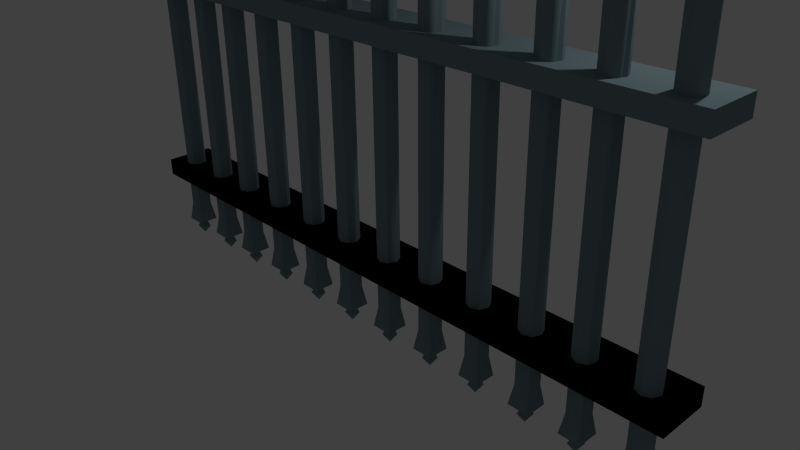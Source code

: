 # Source: MetalGate.blend  (saved by Blender 2.79.0; exported with 4.5.12 LTS)
import bpy
from mathutils import Matrix  # noqa: F401  (used for matrix-valued properties, if any)

bpy.ops.wm.read_factory_settings(use_empty=True)
scene = bpy.context.scene
scene.name = 'Scene'

# ---- collections
col_collection_1 = bpy.data.collections.new('Collection 1'); scene.collection.children.link(col_collection_1)

# ---- materials (node trees are filled in below, after node groups)
mat_material = bpy.data.materials.new('Material')
mat_material.alpha_threshold = 0.0
mat_material.use_transparent_shadow = False
mat_material.diffuse_color = (0.1981, 0.2789, 0.3005, 1.0)
mat_material.roughness = 0.5
mat_material.line_color = (0.0, 0.0, 0.0, 1.0)

# ---- material node trees

# ---- world
world_world = bpy.data.worlds.new('World'); scene.world = world_world
world_world.color = (0.05088, 0.05088, 0.05088)
world_world.use_sun_shadow = False
world_world.sun_shadow_jitter_overblur = 0.0
world_world.cycles.sampling_method = 'NONE'
world_world.cycles.sample_map_resolution = 256

# ---- cameras
cam_camera = bpy.data.cameras.new('Camera')
cam_camera.clip_end = 100.0
cam_camera.lens = 35.0
cam_camera.sensor_width = 32.0
cam_camera.sensor_height = 18.0
cam_camera.ortho_scale = 7.314
cam_camera.dof.focus_distance = 0.0
cam_camera.dof.aperture_fstop = 128.0

# ---- lights
light_lamp = bpy.data.lights.new('Lamp', 'POINT')
light_lamp.transmission_factor = 0.0
light_lamp.cutoff_distance = 30.0
light_lamp.energy = 100.0
light_lamp.shadow_buffer_clip_start = 1.001
light_lamp.shadow_soft_size = 0.1
light_lamp.shadow_maximum_resolution = 0.006
light_lamp.use_absolute_resolution = True
light_lamp.cycles.use_multiple_importance_sampling = False

# ---- meshes
me_cube = bpy.data.meshes.new('Cube')
me_cube.from_pydata([(-0.556, -1.0, -1.0), (-0.556, 1.0, -1.0), (-0.556, -1.0, 1.0), (-0.556, 1.0, 1.0), (1.788e-07, 1.0, -1.0), (0.0, -1.0, -1.0), (2.384e-07, 1.0, 1.0), (-5.364e-07, -1.0, 1.0), (-0.04701, 0.1789, -5.241), (-0.04728, 0.1781, 52.37), (-0.03448, 0.04956, -4.797), (-0.04371, 0.1699, 52.37), (-0.04028, 0.1457, 52.37), (-0.03712, 0.1065, 52.37), (-0.03435, 0.05368, 52.37), (-0.03208, -0.01067, 52.37), (-0.03039, -0.08408, 52.37), (-0.02935, -0.1637, 52.37), (-0.0287, -0.2464, -5.241), (-0.029, -0.2466, 52.37), (-0.03448, -0.5427, -4.797), (-0.02935, -0.3294, 52.37), (-0.03039, -0.4091, 52.37), (-0.03208, -0.4825, 52.37), (-0.03435, -0.5469, 52.37), (-0.03712, -0.5997, 52.37), (-0.04028, -0.6389, 52.37), (-0.04371, -0.6631, 52.37), (-0.04701, -0.6717, -5.241), (-0.04728, -0.6712, 52.37), (-0.05998, -0.5427, -4.797), (-0.05084, -0.6631, 52.37), (-0.05427, -0.6389, 52.37), (-0.05743, -0.5997, 52.37), (-0.0602, -0.5469, 52.37), (-0.06247, -0.4825, 52.37), (-0.06416, -0.4091, 52.37), (-0.0652, -0.3294, 52.37), (-0.06531, -0.2464, -5.241), (-0.06555, -0.2466, 52.37), (-0.05998, 0.04956, -4.797), (-0.0652, -0.1637, 52.37), (-0.06416, -0.08408, 52.37), (-0.06247, -0.01067, 52.37), (-0.0602, 0.05368, 52.37), (-0.05743, 0.1065, 52.37), (-0.05427, 0.1457, 52.37), (-0.05084, 0.1699, 52.37), (-0.06523, -0.6719, -7.03), (-0.06523, 0.1792, -7.03), (-0.0286, -0.6719, -7.03), (-0.1229, 2.293, -7.296), (-0.0286, 0.1792, -7.03), (-0.06523, -0.2463, -7.03), (-0.04692, 0.1792, -7.03), (-0.0286, -0.2463, -7.03), (-0.04692, -0.6719, -7.03), (-0.04692, -0.2463, -4.652), (-0.0508, -0.1765, -7.03), (-0.0508, -0.3161, -7.03), (-0.04479, -0.3161, -7.03), (-0.04479, -0.1765, -7.03), (-0.04692, -0.2463, -9.067), (-0.05567, -0.04308, -8.127), (-0.05567, -0.4496, -8.127), (-0.03817, -0.4496, -8.127), (-0.03817, -0.04308, -8.127), (-0.1388, 0.1789, -5.241), (-0.1391, 0.1781, 52.37), (-0.1263, 0.04956, -4.797), (-0.1355, 0.1699, 52.37), (-0.1321, 0.1457, 52.37), (-0.1289, 0.1065, 52.37), (-0.1262, 0.05368, 52.37), (-0.1239, -0.01067, 52.37), (-0.1222, -0.08408, 52.37), (-0.1212, -0.1637, 52.37), (-0.1205, -0.2464, -5.241), (-0.1208, -0.2466, 52.37), (-0.1263, -0.5427, -4.797), (-0.1212, -0.3294, 52.37), (-0.1222, -0.4091, 52.37), (-0.1239, -0.4825, 52.37), (-0.1262, -0.5469, 52.37), (-0.1289, -0.5997, 52.37), (-0.1321, -0.6389, 52.37), (-0.1355, -0.6631, 52.37), (-0.1388, -0.6717, -5.241), (-0.1391, -0.6712, 52.37), (-0.1518, -0.5427, -4.797), (-0.1427, -0.6631, 52.37), (-0.1461, -0.6389, 52.37), (-0.1492, -0.5997, 52.37), (-0.152, -0.5469, 52.37), (-0.1543, -0.4825, 52.37), (-0.156, -0.4091, 52.37), (-0.157, -0.3294, 52.37), (-0.1571, -0.2464, -5.241), (-0.1574, -0.2466, 52.37), (-0.1518, 0.04956, -4.797), (-0.157, -0.1637, 52.37), (-0.156, -0.08408, 52.37), (-0.1543, -0.01067, 52.37), (-0.152, 0.05368, 52.37), (-0.1492, 0.1065, 52.37), (-0.1461, 0.1457, 52.37), (-0.1427, 0.1699, 52.37), (-0.157, -0.6719, -7.03), (-0.157, 0.1792, -7.03), (-0.1204, -0.6719, -7.03), (-0.1204, 0.1792, -7.03), (-0.157, -0.2463, -7.03), (-0.1387, 0.1792, -7.03), (-0.1204, -0.2463, -7.03), (-0.1387, -0.6719, -7.03), (-0.1426, -0.1765, -7.03), (-0.1426, -0.3161, -7.03), (-0.1366, -0.3161, -7.03), (-0.1366, -0.1765, -7.03), (-0.1387, -0.2463, -9.067), (-0.1475, -0.04308, -8.127), (-0.1475, -0.4496, -8.127), (-0.13, -0.4496, -8.127), (-0.13, -0.04308, -8.127), (-0.2347, 0.1789, -5.241), (-0.2349, 0.1781, 52.37), (-0.2222, 0.04956, -4.797), (-0.2314, 0.1699, 52.37), (-0.2279, 0.1457, 52.37), (-0.2248, 0.1065, 52.37), (-0.222, 0.05368, 52.37), (-0.2197, -0.01067, 52.37), (-0.2181, -0.08408, 52.37), (-0.217, -0.1637, 52.37), (-0.2164, -0.2464, -5.241), (-0.2167, -0.2466, 52.37), (-0.2222, -0.5427, -4.797), (-0.217, -0.3294, 52.37), (-0.2181, -0.4091, 52.37), (-0.2197, -0.4825, 52.37), (-0.222, -0.5469, 52.37), (-0.2248, -0.5997, 52.37), (-0.2279, -0.6389, 52.37), (-0.2314, -0.6631, 52.37), (-0.2347, -0.6717, -5.241), (-0.2349, -0.6712, 52.37), (-0.2476, -0.5427, -4.797), (-0.2385, -0.6631, 52.37), (-0.2419, -0.6389, 52.37), (-0.2451, -0.5997, 52.37), (-0.2479, -0.5469, 52.37), (-0.2501, -0.4825, 52.37), (-0.2518, -0.4091, 52.37), (-0.2529, -0.3294, 52.37), (-0.253, -0.2464, -5.241), (-0.2532, -0.2466, 52.37), (-0.2476, 0.04956, -4.797), (-0.2529, -0.1637, 52.37), (-0.2518, -0.08408, 52.37), (-0.2501, -0.01067, 52.37), (-0.2479, 0.05368, 52.37), (-0.2451, 0.1065, 52.37), (-0.2419, 0.1457, 52.37), (-0.2385, 0.1699, 52.37), (-0.2529, -0.6719, -7.03), (-0.2529, 0.1792, -7.03), (-0.2163, -0.6719, -7.03), (-0.2163, 0.1792, -7.03), (-0.2529, -0.2463, -7.03), (-0.2346, 0.1792, -7.03), (-0.2163, -0.2463, -7.03), (-0.2346, -0.6719, -7.03), (-0.2385, -0.1765, -7.03), (-0.2385, -0.3161, -7.03), (-0.2325, -0.3161, -7.03), (-0.2325, -0.1765, -7.03), (-0.2346, -0.2463, -9.067), (-0.2433, -0.04308, -8.127), (-0.2433, -0.4496, -8.127), (-0.2258, -0.4496, -8.127), (-0.2258, -0.04308, -8.127), (-0.3297, 0.1789, -5.241), (-0.3299, 0.1781, 52.37), (-0.3172, 0.04956, -4.797), (-0.3264, 0.1699, 52.37), (-0.323, 0.1457, 52.37), (-0.3198, 0.1065, 52.37), (-0.317, 0.05368, 52.37), (-0.3148, -0.01067, 52.37), (-0.3131, -0.08408, 52.37), (-0.312, -0.1637, 52.37), (-0.3114, -0.2464, -5.241), (-0.3117, -0.2466, 52.37), (-0.3172, -0.5427, -4.797), (-0.312, -0.3294, 52.37), (-0.3131, -0.4091, 52.37), (-0.3148, -0.4825, 52.37), (-0.317, -0.5469, 52.37), (-0.3198, -0.5997, 52.37), (-0.323, -0.6389, 52.37), (-0.3264, -0.6631, 52.37), (-0.3297, -0.6717, -5.241), (-0.3299, -0.6712, 52.37), (-0.3427, -0.5427, -4.797), (-0.3335, -0.6631, 52.37), (-0.3369, -0.6389, 52.37), (-0.3401, -0.5997, 52.37), (-0.3429, -0.5469, 52.37), (-0.3451, -0.4825, 52.37), (-0.3468, -0.4091, 52.37), (-0.3479, -0.3294, 52.37), (-0.348, -0.2464, -5.241), (-0.3482, -0.2466, 52.37), (-0.3427, 0.04956, -4.797), (-0.3479, -0.1637, 52.37), (-0.3468, -0.08408, 52.37), (-0.3451, -0.01067, 52.37), (-0.3429, 0.05368, 52.37), (-0.3401, 0.1065, 52.37), (-0.3369, 0.1457, 52.37), (-0.3335, 0.1699, 52.37), (-0.3479, -0.6719, -7.03), (-0.3479, 0.1792, -7.03), (-0.3113, -0.6719, -7.03), (-0.3113, 0.1792, -7.03), (-0.3479, -0.2463, -7.03), (-0.3296, 0.1792, -7.03), (-0.3113, -0.2463, -7.03), (-0.3296, -0.6719, -7.03), (-0.3335, -0.1765, -7.03), (-0.3335, -0.3161, -7.03), (-0.3275, -0.3161, -7.03), (-0.3275, -0.1765, -7.03), (-0.3296, -0.2463, -9.067), (-0.3383, -0.04308, -8.127), (-0.3383, -0.4496, -8.127), (-0.3208, -0.4496, -8.127), (-0.3208, -0.04308, -8.127), (-0.5116, 0.1789, -5.241), (-0.5119, 0.1781, 52.37), (-0.4991, 0.04956, -4.797), (-0.5083, 0.1699, 52.37), (-0.5049, 0.1457, 52.37), (-0.5017, 0.1065, 52.37), (-0.4989, 0.05368, 52.37), (-0.4967, -0.01067, 52.37), (-0.495, -0.08408, 52.37), (-0.4939, -0.1637, 52.37), (-0.4933, -0.2464, -5.241), (-0.4936, -0.2466, 52.37), (-0.4991, -0.5427, -4.797), (-0.4939, -0.3294, 52.37), (-0.495, -0.4091, 52.37), (-0.4967, -0.4825, 52.37), (-0.4989, -0.5469, 52.37), (-0.5017, -0.5997, 52.37), (-0.5049, -0.6389, 52.37), (-0.5083, -0.6631, 52.37), (-0.5116, -0.6717, -5.241), (-0.5119, -0.6712, 52.37), (-0.5246, -0.5427, -4.797), (-0.5154, -0.6631, 52.37), (-0.5189, -0.6389, 52.37), (-0.522, -0.5997, 52.37), (-0.5248, -0.5469, 52.37), (-0.5271, -0.4825, 52.37), (-0.5288, -0.4091, 52.37), (-0.5298, -0.3294, 52.37), (-0.5299, -0.2464, -5.241), (-0.5301, -0.2466, 52.37), (-0.5246, 0.04956, -4.797), (-0.5298, -0.1637, 52.37), (-0.5288, -0.08408, 52.37), (-0.5271, -0.01067, 52.37), (-0.5248, 0.05368, 52.37), (-0.522, 0.1065, 52.37), (-0.5189, 0.1457, 52.37), (-0.5154, 0.1699, 52.37), (-0.5298, -0.6719, -7.03), (-0.5298, 0.1792, -7.03), (-0.4932, -0.6719, -7.03), (-0.4932, 0.1792, -7.03), (-0.5298, -0.2463, -7.03), (-0.5115, 0.1792, -7.03), (-0.4932, -0.2463, -7.03), (-0.5115, -0.6719, -7.03), (-0.5154, -0.1765, -7.03), (-0.5154, -0.3161, -7.03), (-0.5094, -0.3161, -7.03), (-0.5094, -0.1765, -7.03), (-0.5115, -0.2463, -9.067), (-0.5203, -0.04308, -8.127), (-0.5203, -0.4496, -8.127), (-0.5028, -0.4496, -8.127), (-0.5028, -0.04308, -8.127), (-0.4174, 0.1789, -5.241), (-0.4177, 0.1781, 52.37), (-0.4049, 0.04956, -4.797), (-0.4141, 0.1699, 52.37), (-0.4107, 0.1457, 52.37), (-0.4075, 0.1065, 52.37), (-0.4047, 0.05368, 52.37), (-0.4025, -0.01067, 52.37), (-0.4008, -0.08408, 52.37), (-0.3997, -0.1637, 52.37), (-0.3991, -0.2464, -5.241), (-0.3994, -0.2466, 52.37), (-0.4049, -0.5427, -4.797), (-0.3997, -0.3294, 52.37), (-0.4008, -0.4091, 52.37), (-0.4025, -0.4825, 52.37), (-0.4047, -0.5469, 52.37), (-0.4075, -0.5997, 52.37), (-0.4107, -0.6389, 52.37), (-0.4141, -0.6631, 52.37), (-0.4174, -0.6717, -5.241), (-0.4177, -0.6712, 52.37), (-0.4304, -0.5427, -4.797), (-0.4212, -0.6631, 52.37), (-0.4247, -0.6389, 52.37), (-0.4278, -0.5997, 52.37), (-0.4306, -0.5469, 52.37), (-0.4329, -0.4825, 52.37), (-0.4345, -0.4091, 52.37), (-0.4356, -0.3294, 52.37), (-0.4357, -0.2464, -5.241), (-0.4359, -0.2466, 52.37), (-0.4304, 0.04956, -4.797), (-0.4356, -0.1637, 52.37), (-0.4345, -0.08408, 52.37), (-0.4329, -0.01067, 52.37), (-0.4306, 0.05368, 52.37), (-0.4278, 0.1065, 52.37), (-0.4247, 0.1457, 52.37), (-0.4212, 0.1699, 52.37), (-0.4356, -0.6719, -7.03), (-0.4356, 0.1792, -7.03), (-0.399, -0.6719, -7.03), (-0.399, 0.1792, -7.03), (-0.4356, -0.2463, -7.03), (-0.4173, 0.1792, -7.03), (-0.399, -0.2463, -7.03), (-0.4173, -0.6719, -7.03), (-0.4212, -0.1765, -7.03), (-0.4212, -0.3161, -7.03), (-0.4152, -0.3161, -7.03), (-0.4152, -0.1765, -7.03), (-0.4173, -0.2463, -9.067), (-0.4261, -0.04308, -8.127), (-0.4261, -0.4496, -8.127), (-0.4086, -0.4496, -8.127), (-0.4086, -0.04308, -8.127), (-0.556, -1.0, -1.0), (-0.556, 1.0, -1.0), (-0.556, -1.0, 1.0), (-0.556, 1.0, 1.0), (1.788e-07, 1.0, -1.0), (0.0, -1.0, -1.0), (2.384e-07, 1.0, 1.0), (-5.364e-07, -1.0, 1.0), (-0.556, -1.0, 50.98), (-0.556, 1.0, 50.98), (-0.556, -1.0, 52.98), (-0.556, 1.0, 52.98), (1.788e-07, 1.0, 50.98), (0.0, -1.0, 50.98), (2.384e-07, 1.0, 52.98), (-5.364e-07, -1.0, 52.98), (-0.556, -1.0, 23.04), (-0.556, 1.0, 23.04), (-0.556, -1.0, 25.04), (-0.556, 1.0, 25.04), (1.788e-07, 1.0, 23.04), (0.0, -1.0, 23.04), (2.384e-07, 1.0, 25.04), (-5.364e-07, -1.0, 25.04)], [], [(4, 5, 0, 1), (6, 3, 2, 7), (5, 7, 2, 0), (0, 2, 3, 1), (6, 4, 1, 3), (8, 9, 11, 10), (18, 19, 21, 20), (20, 18, 57, 28), (30, 37, 39, 38), (28, 29, 31, 30), (38, 30, 28, 57), (40, 38, 57, 8), (40, 46, 47), (40, 47, 9, 8), (38, 39, 41, 40), (8, 10, 18, 20, 28, 30, 38, 40), (10, 8, 57, 18), (8, 10, 52, 54), (38, 40, 49, 53), (10, 17, 19, 18), (10, 16, 17), (30, 36, 37), (10, 15, 16), (30, 35, 36), (40, 45, 46), (54, 52, 61, 58, 49), (10, 14, 15), (40, 44, 45), (30, 34, 35), (120, 123, 119), (30, 33, 34), (30, 32, 33), (40, 43, 44), (30, 31, 32), (10, 13, 14), (10, 12, 13), (40, 42, 43), (40, 41, 42), (10, 11, 12), (63, 66, 62), (53, 49, 58, 59, 48), (56, 48, 59, 60, 50), (62, 65, 64), (55, 50, 60, 61, 52), (62, 66, 65), (59, 58, 63, 64), (63, 62, 64), (58, 61, 66, 63), (60, 65, 66, 61), (20, 21, 22), (20, 22, 23), (20, 23, 24), (20, 24, 25), (20, 25, 26), (20, 26, 27), (20, 27, 29, 28), (18, 20, 50, 55), (30, 38, 53, 48), (10, 18, 55, 52), (67, 68, 70, 69), (77, 78, 80, 79), (77, 79, 109, 113), (89, 96, 98, 97), (87, 88, 90, 89), (97, 99, 108, 111), (79, 87, 114, 109), (99, 105, 106), (99, 106, 68, 67), (97, 98, 100, 99), (67, 69, 77, 79, 87, 89, 97, 99), (67, 69, 110, 112), (89, 97, 111, 107), (69, 76, 78, 77), (69, 75, 76), (89, 95, 96), (69, 74, 75), (89, 94, 95), (99, 104, 105), (69, 73, 74), (99, 103, 104), (89, 93, 94), (120, 119, 121), (112, 110, 118, 115, 108), (89, 92, 93), (89, 91, 92), (99, 102, 103), (89, 90, 91), (69, 72, 73), (69, 71, 72), (99, 101, 102), (99, 100, 101), (69, 70, 71), (116, 115, 120, 121), (20, 28, 56, 50), (40, 8, 54, 49), (28, 30, 48, 56), (111, 108, 115, 116, 107), (114, 107, 116, 117, 109), (119, 122, 121), (113, 109, 117, 118, 110), (117, 116, 121, 122), (119, 123, 122), (115, 118, 123, 120), (117, 122, 123, 118), (176, 179, 178), (79, 80, 81), (79, 81, 82), (79, 82, 83), (79, 83, 84), (79, 84, 85), (79, 85, 86), (79, 86, 88, 87), (99, 67, 112, 108), (69, 77, 113, 110), (87, 89, 107, 114), (124, 125, 127, 126), (134, 135, 137, 136), (136, 144, 171, 166), (146, 153, 155, 154), (144, 145, 147, 146), (134, 136, 166, 170), (154, 156, 165, 168), (156, 162, 163), (156, 163, 125, 124), (154, 155, 157, 156), (124, 126, 134, 136, 144, 146, 154, 156), (144, 146, 164, 171), (146, 154, 168, 164), (126, 133, 135, 134), (126, 132, 133), (146, 152, 153), (126, 131, 132), (146, 151, 152), (156, 161, 162), (126, 130, 131), (156, 160, 161), (146, 150, 151), (177, 176, 178), (169, 167, 175, 172, 165), (146, 149, 150), (146, 148, 149), (156, 159, 160), (146, 147, 148), (126, 129, 130), (126, 128, 129), (156, 158, 159), (156, 157, 158), (126, 127, 128), (173, 172, 177, 178), (168, 165, 172, 173, 164), (171, 164, 173, 174, 166), (174, 179, 180, 175), (170, 166, 174, 175, 167), (176, 180, 179), (229, 232, 237, 234), (172, 175, 180, 177), (177, 180, 176), (174, 173, 178, 179), (136, 137, 138), (136, 138, 139), (136, 139, 140), (136, 140, 141), (136, 141, 142), (136, 142, 143), (136, 143, 145, 144), (126, 134, 170, 167), (156, 124, 169, 165), (181, 182, 184, 183), (191, 192, 194, 193), (203, 210, 212, 211), (201, 202, 204, 203), (191, 193, 223, 227), (211, 213, 222, 225), (213, 219, 220), (213, 220, 182, 181), (211, 212, 214, 213), (181, 183, 191, 193, 201, 203, 211, 213), (193, 201, 228, 223), (183, 191, 227, 224), (183, 190, 192, 191), (183, 189, 190), (203, 209, 210), (183, 188, 189), (203, 208, 209), (213, 218, 219), (183, 187, 188), (213, 217, 218), (203, 207, 208), (231, 230, 235, 236), (226, 224, 232, 229, 222), (203, 206, 207), (203, 205, 206), (213, 216, 217), (203, 204, 205), (183, 186, 187), (183, 185, 186), (213, 215, 216), (213, 214, 215), (183, 184, 185), (234, 237, 233), (124, 126, 167, 169), (225, 222, 229, 230, 221), (233, 236, 235), (227, 223, 231, 232, 224), (345, 344, 349, 350), (230, 229, 234, 235), (234, 233, 235), (231, 236, 237, 232), (233, 237, 236), (193, 194, 195), (193, 195, 196), (193, 196, 197), (193, 197, 198), (193, 198, 199), (193, 199, 200), (193, 200, 202, 201), (201, 203, 221, 228), (203, 211, 225, 221), (213, 181, 226, 222), (238, 239, 241, 240), (248, 249, 251, 250), (250, 258, 285, 280), (248, 250, 280, 284), (260, 267, 269, 268), (258, 259, 261, 260), (258, 260, 278, 285), (270, 276, 277), (270, 277, 239, 238), (268, 269, 271, 270), (238, 240, 248, 250, 258, 260, 268, 270), (238, 240, 281, 283), (240, 248, 284, 281), (240, 247, 249, 248), (240, 246, 247), (260, 266, 267), (240, 245, 246), (260, 265, 266), (270, 275, 276), (240, 244, 245), (270, 274, 275), (260, 264, 265), (291, 290, 292), (283, 281, 289, 286, 279), (260, 263, 264), (260, 262, 263), (270, 273, 274), (260, 261, 262), (240, 243, 244), (240, 242, 243), (270, 272, 273), (270, 271, 272), (240, 241, 242), (291, 294, 290), (282, 279, 286, 287, 278), (285, 278, 287, 288, 280), (287, 286, 291, 292), (284, 280, 288, 289, 281), (290, 294, 293), (290, 293, 292), (286, 289, 294, 291), (288, 293, 294, 289), (250, 251, 252), (250, 252, 253), (250, 253, 254), (250, 254, 255), (250, 255, 256), (250, 256, 257), (250, 257, 259, 258), (270, 238, 283, 279), (260, 268, 282, 278), (295, 296, 298, 297), (305, 306, 308, 307), (307, 315, 342, 337), (317, 324, 326, 325), (315, 316, 318, 317), (305, 307, 337, 341), (325, 327, 336, 339), (327, 333, 334), (327, 334, 296, 295), (325, 326, 328, 327), (295, 297, 305, 307, 315, 317, 325, 327), (315, 317, 335, 342), (317, 325, 339, 335), (297, 304, 306, 305), (297, 303, 304), (317, 323, 324), (297, 302, 303), (317, 322, 323), (327, 332, 333), (181, 183, 224, 226), (297, 301, 302), (327, 331, 332), (317, 321, 322), (343, 346, 351, 348), (317, 320, 321), (317, 319, 320), (327, 330, 331), (317, 318, 319), (297, 300, 301), (297, 299, 300), (327, 329, 330), (327, 328, 329), (297, 298, 299), (348, 351, 347), (335, 339, 336, 343, 344), (342, 335, 344, 345, 337), (347, 350, 349), (341, 337, 345, 346, 338), (344, 343, 348, 349), (336, 340, 338, 346, 343), (288, 287, 292, 293), (348, 347, 349), (345, 350, 351, 346), (347, 351, 350), (307, 308, 309), (307, 309, 310), (307, 310, 311), (307, 311, 312), (307, 312, 313), (307, 313, 314), (307, 314, 316, 315), (297, 305, 341, 338), (327, 295, 340, 336), (356, 357, 352, 353), (358, 355, 354, 359), (357, 359, 354, 352), (352, 354, 355, 353), (358, 356, 353, 355), (364, 365, 360, 361), (366, 363, 362, 367), (365, 367, 362, 360), (360, 362, 363, 361), (366, 364, 361, 363), (372, 373, 368, 369), (374, 371, 370, 375), (373, 375, 370, 368), (368, 370, 371, 369), (374, 372, 369, 371), (60, 59, 64, 65), (268, 270, 279, 282), (295, 297, 338, 340), (230, 231, 223, 228, 221)])
me_cube.materials.append(mat_material)
me_cube.use_remesh_preserve_volume = False
me_cube.use_remesh_preserve_attributes = False
me_cube.use_mirror_vertex_groups = False
me_cube.update()

# ---- objects
ob_cube = bpy.data.objects.new('Cube', me_cube)
ob_lamp = bpy.data.objects.new('Lamp', light_lamp)
ob_camera = bpy.data.objects.new('Camera', cam_camera)

# ---- transforms, parenting, visibility, modifiers, constraints
ob_cube.location = (0.0, 0.0, 0.0)
ob_cube.scale = (7.999, 0.3443, 0.1242)
ob_cube.lock_rotations_4d = False
ob_cube.empty_display_type = 'ARROWS'
ob_cube.lineart.crease_threshold = 0.0
_m = ob_cube.modifiers.new('Mirror', 'MIRROR')
ob_lamp.location = (4.076, 1.005, 5.904)
ob_lamp.rotation_euler = (0.6503, 0.05522, 1.866)
ob_lamp.lock_rotations_4d = False
ob_lamp.empty_display_type = 'ARROWS'
ob_lamp.color = (0.0, 0.0, 0.0, 0.0)
ob_lamp.lineart.crease_threshold = 0.0
ob_camera.location = (7.481, -6.508, 5.344)
ob_camera.rotation_euler = (1.109, 0.01082, 0.8149)
ob_camera.lock_rotations_4d = False
ob_camera.empty_display_type = 'ARROWS'
ob_camera.color = (0.0, 0.0, 0.0, 0.0)
ob_camera.display_type = 'WIRE'
ob_camera.lineart.crease_threshold = 0.0

# ---- collection membership
col_collection_1.objects.link(ob_cube)
col_collection_1.objects.link(ob_lamp)
col_collection_1.objects.link(ob_camera)

# ---- scene / render settings (as saved in the file)
scene.camera = ob_camera
scene.frame_start = 1; scene.frame_end = 250; scene.frame_set(1)
scene.render.engine = 'BLENDER_EEVEE_NEXT'
scene.render.resolution_percentage = 50
scene.render.dither_intensity = 0.0
scene.cycles.use_denoising = False
scene.cycles.samples = 10
scene.cycles.sampling_pattern = 'TABULATED_SOBOL'
scene.cycles.light_sampling_threshold = 0.0
scene.cycles.use_adaptive_sampling = False
scene.cycles.use_light_tree = False
scene.cycles.blur_glossy = 0.0
scene.cycles.pixel_filter_type = 'GAUSSIAN'
scene.cycles.sample_clamp_indirect = 0.0
scene.view_settings.view_transform = 'Standard'
bpy.context.view_layer.update()
